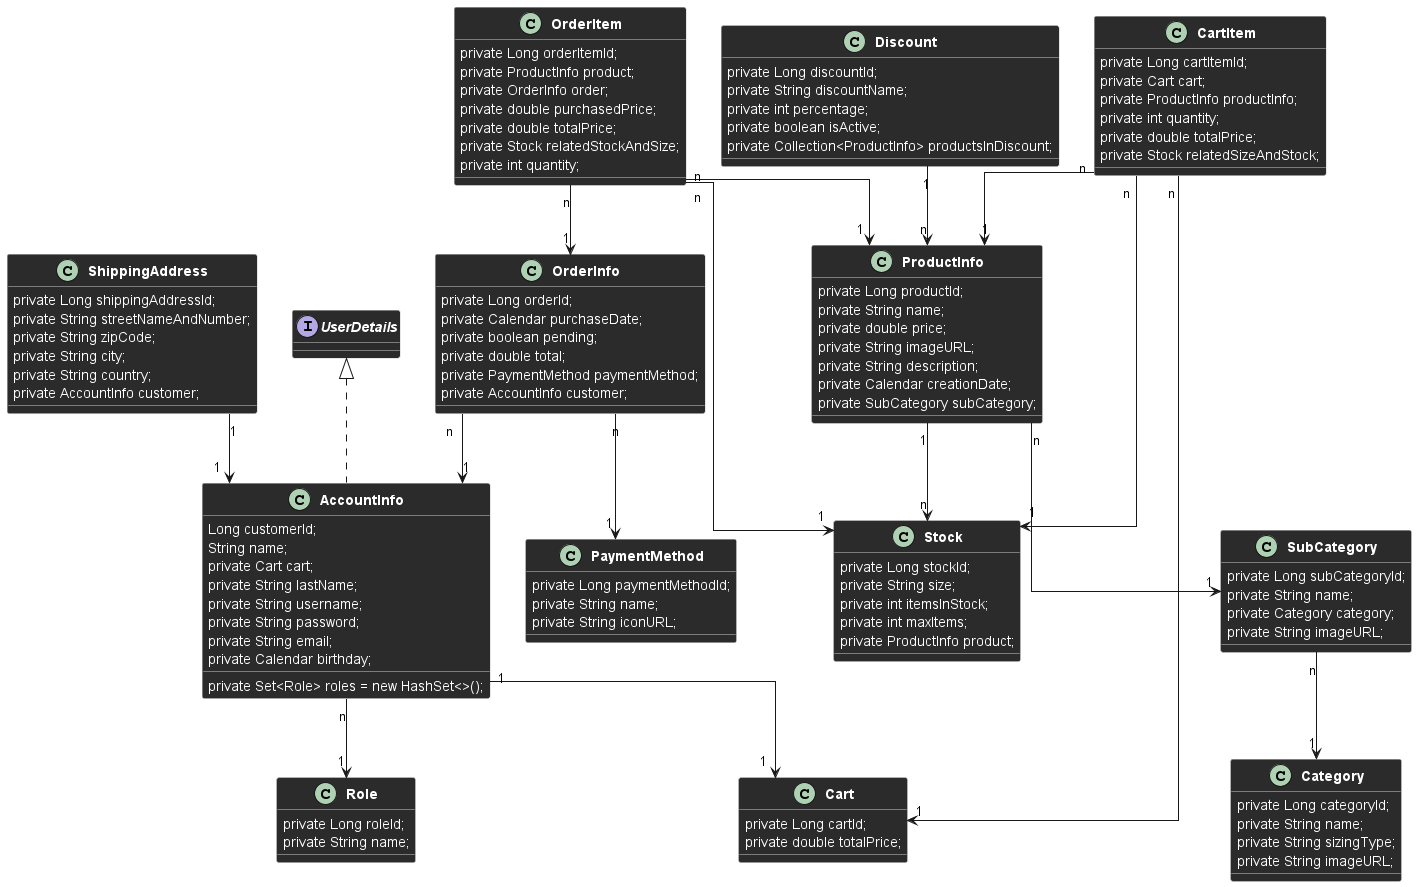

The diagram above was rendered by PlantUML. Its source (embedded in the PNG):
@startuml
'https://plantuml.com/class-diagram

class AccountInfo implements UserDetails {
    Long customerId;
    String name;
    private Cart cart;
    private String lastName;
    private String username;
    private String password;
    private String email;
    private Calendar birthday;
    private Set<Role> roles = new HashSet<>();
}


class Discount {
    private Long discountId;
    private String discountName;
    private int percentage;
    private boolean isActive;
    private Collection<ProductInfo> productsInDiscount;
}

class ShippingAddress {

    private Long shippingAddressId;
    private String streetNameAndNumber;
    private String zipCode;
    private String city;
    private String country;
    private AccountInfo customer;
}

class ProductInfo {
    private Long productId;
    private String name;
    private double price;
    private String imageURL;
    private String description;
    private Calendar creationDate;
    private SubCategory subCategory;
}

class Category {
    private Long categoryId;
    private String name;
    private String sizingType;
    private String imageURL;
}

class SubCategory {
    private Long subCategoryId;
    private String name;
    private Category category;
    private String imageURL;
}

class Stock {
    private Long stockId;
    private String size;
    private int itemsInStock;
    private int maxItems;
    private ProductInfo product;
}


class Cart {
    private Long cartId;
    private double totalPrice;
}

class CartItem {
    private Long cartItemId;
    private Cart cart;
    private ProductInfo productInfo;
    private int quantity;
    private double totalPrice;
    private Stock relatedSizeAndStock;
}


class OrderInfo {
    private Long orderId;
    private Calendar purchaseDate;
    private boolean pending;
    private double total;
    private PaymentMethod paymentMethod;
    private AccountInfo customer;
}

class OrderItem {
    private Long orderItemId;
    private ProductInfo product;
    private OrderInfo order;
    private double purchasedPrice;
    private double totalPrice;
    private Stock relatedStockAndSize;
    private int quantity;
}


class PaymentMethod {
    private Long paymentMethodId;
    private String name;
    private String iconURL;
}

class Role {
    private Long roleId;
    private String name;
}

AccountInfo "1" --> "1" Cart
AccountInfo "n" --> "1" Role

Discount "1" --> "n" ProductInfo

ProductInfo "n" --> "1" SubCategory
ProductInfo "1" --> "n" Stock


SubCategory "n" --> "1" Category

CartItem "n" --> "1" Cart
CartItem "n" --> "1" ProductInfo
CartItem "n" --> "1" Stock

OrderInfo "n" --> "1" PaymentMethod
OrderInfo "n" --> "1" AccountInfo

OrderItem "n" --> "1" ProductInfo
OrderItem "n" --> "1" OrderInfo
OrderItem "n" --> "1" Stock

ShippingAddress "1"--> "1" AccountInfo


skinparam class {
    BackgroundColor #2B2B2B
    BorderColor #CCCCCC
    ArrowColor #CCCCCC
    FontColor #FFFFFF
    FontSize 14
    FontStyle Bold
    AttributeFontColor #FFFFFF  // Set font color of attributes (properties)
}

skinparam linetype ortho

skinparam package {
    BackgroundColor #3C3F41
    BorderColor #CCCCCC
    ArrowColor #CCCCCC
    FontColor #FFFFFF
    FontSize 16
    FontStyle Bold
}

skinparam attribute {
    FontColor #FFFFFF
}

skinparam stereotype {
    BackgroundColor #2B2B2B
    BorderColor #CCCCCC
    ArrowColor #CCCCCC
    FontColor #FFFFFF
}




@enduml